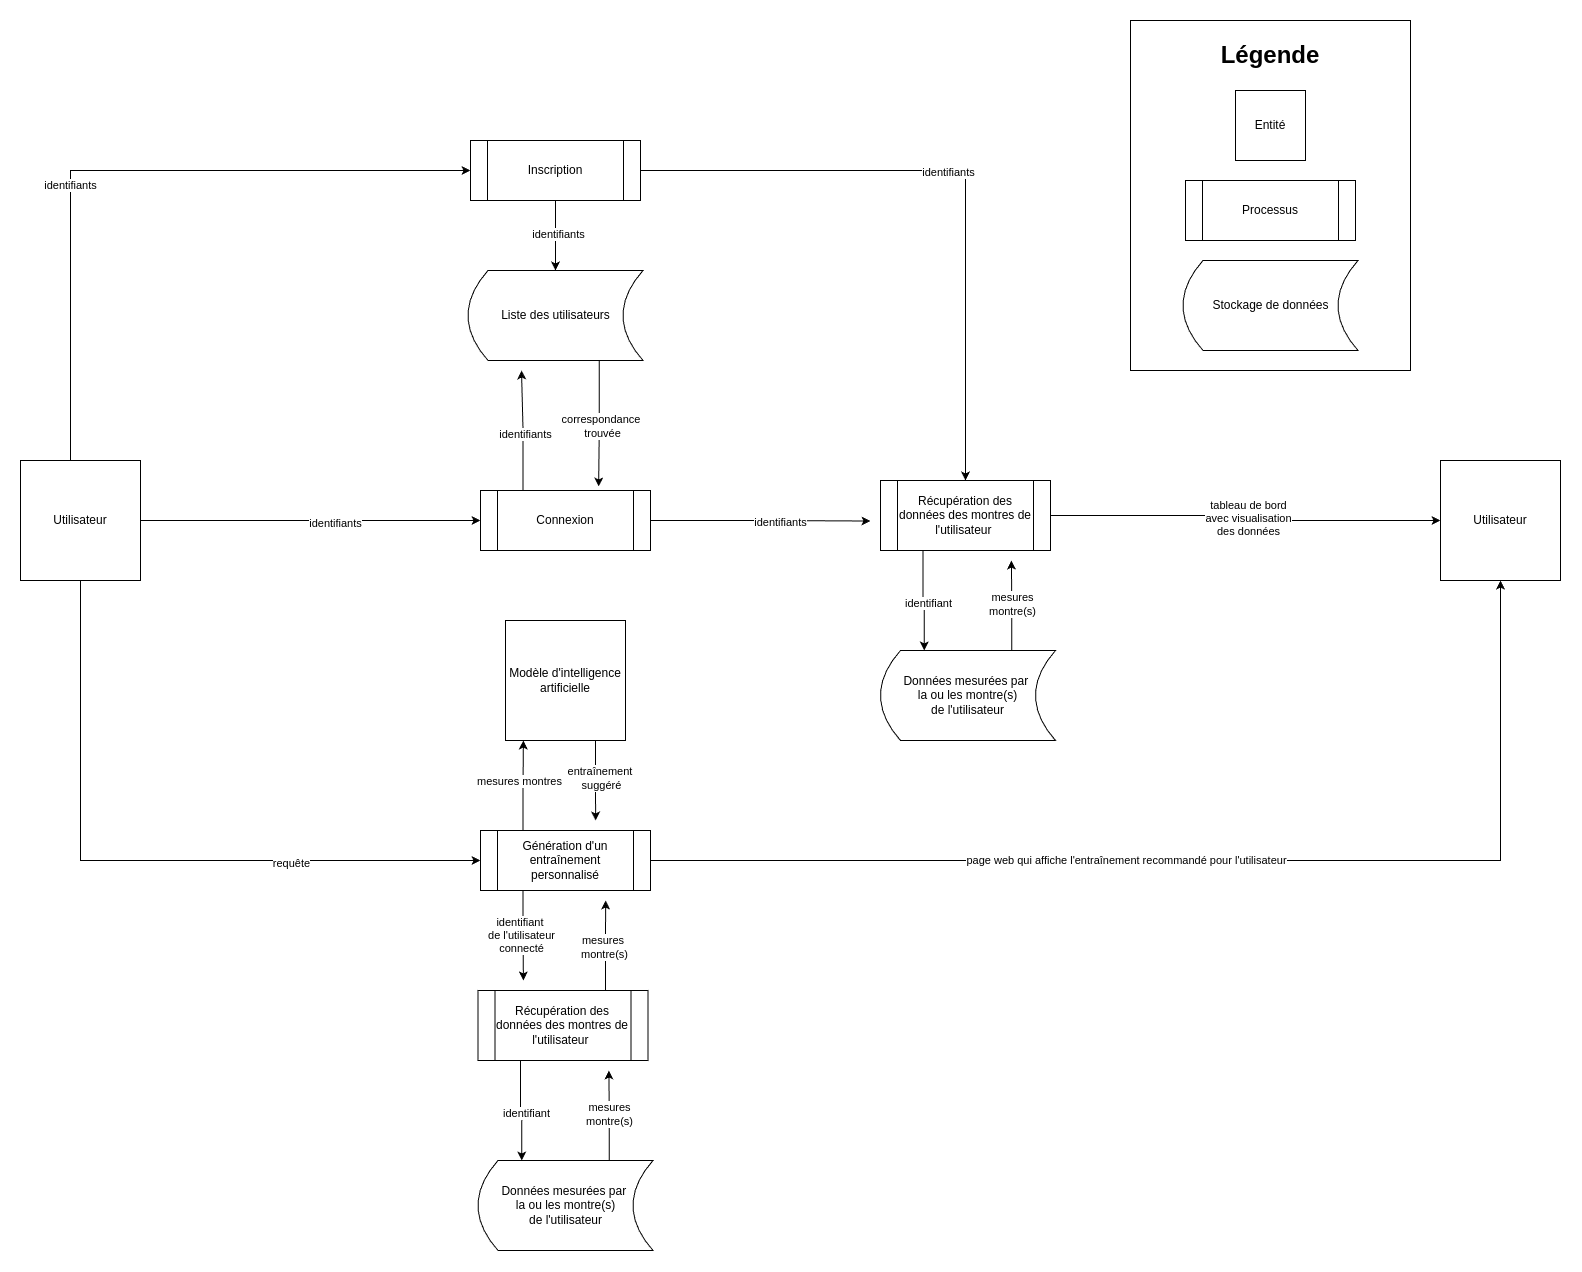

The diagram above was exported from draw.io. Its source (the exported page's mxGraphModel, read from the mxfile embedded in the PNG):
<mxGraphModel dx="1516" dy="843" grid="1" gridSize="10" guides="1" tooltips="1" connect="1" arrows="1" fold="1" page="1" pageScale="1" pageWidth="1100" pageHeight="850" background="none" math="0" shadow="0">
  <root>
    <mxCell id="0" />
    <mxCell id="1" parent="0" />
    <mxCell id="Kp2H1Nw16CGcDVZSTBF8-50" value="" style="group" vertex="1" connectable="0" parent="1">
      <mxGeometry x="1180" y="350" width="280" height="350" as="geometry" />
    </mxCell>
    <mxCell id="Kp2H1Nw16CGcDVZSTBF8-48" value="" style="rounded=0;whiteSpace=wrap;html=1;" vertex="1" parent="Kp2H1Nw16CGcDVZSTBF8-50">
      <mxGeometry width="280" height="350" as="geometry" />
    </mxCell>
    <mxCell id="Kp2H1Nw16CGcDVZSTBF8-7" value="Entité" style="rounded=0;whiteSpace=wrap;html=1;" vertex="1" parent="Kp2H1Nw16CGcDVZSTBF8-50">
      <mxGeometry x="105" y="70" width="70" height="70" as="geometry" />
    </mxCell>
    <mxCell id="Kp2H1Nw16CGcDVZSTBF8-14" value="Processus" style="shape=process;whiteSpace=wrap;html=1;backgroundOutline=1;" vertex="1" parent="Kp2H1Nw16CGcDVZSTBF8-50">
      <mxGeometry x="55" y="160" width="170" height="60" as="geometry" />
    </mxCell>
    <mxCell id="Kp2H1Nw16CGcDVZSTBF8-15" value="Stockage de données" style="shape=dataStorage;whiteSpace=wrap;html=1;fixedSize=1;" vertex="1" parent="Kp2H1Nw16CGcDVZSTBF8-50">
      <mxGeometry x="52.5" y="240" width="175" height="90" as="geometry" />
    </mxCell>
    <mxCell id="Kp2H1Nw16CGcDVZSTBF8-47" value="Légende" style="text;html=1;align=center;verticalAlign=middle;whiteSpace=wrap;rounded=0;fontSize=24;fontStyle=1" vertex="1" parent="Kp2H1Nw16CGcDVZSTBF8-50">
      <mxGeometry x="110" y="20" width="60" height="30" as="geometry" />
    </mxCell>
    <mxCell id="Kp2H1Nw16CGcDVZSTBF8-17" value="" style="edgeStyle=orthogonalEdgeStyle;rounded=0;orthogonalLoop=1;jettySize=auto;html=1;" edge="1" parent="1" source="Kp2H1Nw16CGcDVZSTBF8-1">
      <mxGeometry relative="1" as="geometry">
        <mxPoint x="520" y="500" as="targetPoint" />
        <Array as="points">
          <mxPoint x="120" y="500" />
        </Array>
      </mxGeometry>
    </mxCell>
    <mxCell id="Kp2H1Nw16CGcDVZSTBF8-18" value="identifiants" style="edgeLabel;html=1;align=center;verticalAlign=middle;resizable=0;points=[];container=0;" vertex="1" connectable="0" parent="Kp2H1Nw16CGcDVZSTBF8-17">
      <mxGeometry x="-0.2" y="1" relative="1" as="geometry">
        <mxPoint as="offset" />
      </mxGeometry>
    </mxCell>
    <mxCell id="Kp2H1Nw16CGcDVZSTBF8-86" style="edgeStyle=orthogonalEdgeStyle;rounded=0;orthogonalLoop=1;jettySize=auto;html=1;entryX=0;entryY=0.5;entryDx=0;entryDy=0;" edge="1" parent="1" source="Kp2H1Nw16CGcDVZSTBF8-1" target="Kp2H1Nw16CGcDVZSTBF8-52">
      <mxGeometry relative="1" as="geometry" />
    </mxCell>
    <mxCell id="Kp2H1Nw16CGcDVZSTBF8-87" value="identifiants" style="edgeLabel;html=1;align=center;verticalAlign=middle;resizable=0;points=[];" vertex="1" connectable="0" parent="Kp2H1Nw16CGcDVZSTBF8-86">
      <mxGeometry x="0.1436" y="-2" relative="1" as="geometry">
        <mxPoint as="offset" />
      </mxGeometry>
    </mxCell>
    <mxCell id="Kp2H1Nw16CGcDVZSTBF8-95" style="edgeStyle=orthogonalEdgeStyle;rounded=0;orthogonalLoop=1;jettySize=auto;html=1;entryX=0;entryY=0.5;entryDx=0;entryDy=0;" edge="1" parent="1" source="Kp2H1Nw16CGcDVZSTBF8-1" target="Kp2H1Nw16CGcDVZSTBF8-94">
      <mxGeometry relative="1" as="geometry">
        <Array as="points">
          <mxPoint x="130" y="1190" />
        </Array>
      </mxGeometry>
    </mxCell>
    <mxCell id="Kp2H1Nw16CGcDVZSTBF8-96" value="requête" style="edgeLabel;html=1;align=center;verticalAlign=middle;resizable=0;points=[];" vertex="1" connectable="0" parent="Kp2H1Nw16CGcDVZSTBF8-95">
      <mxGeometry x="0.4403" y="-2" relative="1" as="geometry">
        <mxPoint as="offset" />
      </mxGeometry>
    </mxCell>
    <mxCell id="Kp2H1Nw16CGcDVZSTBF8-1" value="Utilisateur" style="whiteSpace=wrap;html=1;aspect=fixed;container=0;" vertex="1" parent="1">
      <mxGeometry x="70" y="790" width="120" height="120" as="geometry" />
    </mxCell>
    <mxCell id="Kp2H1Nw16CGcDVZSTBF8-24" value="" style="edgeStyle=orthogonalEdgeStyle;rounded=0;orthogonalLoop=1;jettySize=auto;html=1;" edge="1" parent="1" source="Kp2H1Nw16CGcDVZSTBF8-22" target="Kp2H1Nw16CGcDVZSTBF8-23">
      <mxGeometry relative="1" as="geometry" />
    </mxCell>
    <mxCell id="Kp2H1Nw16CGcDVZSTBF8-25" value="identifiants" style="edgeLabel;html=1;align=center;verticalAlign=middle;resizable=0;points=[];container=0;" vertex="1" connectable="0" parent="Kp2H1Nw16CGcDVZSTBF8-24">
      <mxGeometry x="-0.05" y="2" relative="1" as="geometry">
        <mxPoint as="offset" />
      </mxGeometry>
    </mxCell>
    <mxCell id="Kp2H1Nw16CGcDVZSTBF8-30" value="" style="edgeStyle=orthogonalEdgeStyle;rounded=0;orthogonalLoop=1;jettySize=auto;html=1;" edge="1" parent="1" source="Kp2H1Nw16CGcDVZSTBF8-22" target="Kp2H1Nw16CGcDVZSTBF8-28">
      <mxGeometry relative="1" as="geometry" />
    </mxCell>
    <mxCell id="Kp2H1Nw16CGcDVZSTBF8-33" value="identifiants" style="edgeLabel;html=1;align=center;verticalAlign=middle;resizable=0;points=[];container=0;" vertex="1" connectable="0" parent="Kp2H1Nw16CGcDVZSTBF8-30">
      <mxGeometry x="-0.0308" y="-1" relative="1" as="geometry">
        <mxPoint as="offset" />
      </mxGeometry>
    </mxCell>
    <mxCell id="Kp2H1Nw16CGcDVZSTBF8-22" value="Inscription" style="shape=process;whiteSpace=wrap;html=1;backgroundOutline=1;container=0;" vertex="1" parent="1">
      <mxGeometry x="520" y="470" width="170" height="60" as="geometry" />
    </mxCell>
    <mxCell id="Kp2H1Nw16CGcDVZSTBF8-84" style="edgeStyle=orthogonalEdgeStyle;rounded=0;orthogonalLoop=1;jettySize=auto;html=1;exitX=0.75;exitY=1;exitDx=0;exitDy=0;entryX=0.695;entryY=-0.067;entryDx=0;entryDy=0;entryPerimeter=0;" edge="1" parent="1" source="Kp2H1Nw16CGcDVZSTBF8-23" target="Kp2H1Nw16CGcDVZSTBF8-52">
      <mxGeometry relative="1" as="geometry">
        <mxPoint x="648.1428571428573" y="800" as="targetPoint" />
      </mxGeometry>
    </mxCell>
    <mxCell id="Kp2H1Nw16CGcDVZSTBF8-85" value="correspondance&amp;nbsp;&lt;div&gt;trouvée&lt;/div&gt;" style="edgeLabel;html=1;align=center;verticalAlign=middle;resizable=0;points=[];" vertex="1" connectable="0" parent="Kp2H1Nw16CGcDVZSTBF8-84">
      <mxGeometry x="0.0123" y="3" relative="1" as="geometry">
        <mxPoint y="1" as="offset" />
      </mxGeometry>
    </mxCell>
    <mxCell id="Kp2H1Nw16CGcDVZSTBF8-23" value="Liste des utilisateurs" style="shape=dataStorage;whiteSpace=wrap;html=1;fixedSize=1;container=0;" vertex="1" parent="1">
      <mxGeometry x="517.5" y="600" width="175" height="90" as="geometry" />
    </mxCell>
    <mxCell id="Kp2H1Nw16CGcDVZSTBF8-43" style="edgeStyle=orthogonalEdgeStyle;rounded=0;orthogonalLoop=1;jettySize=auto;html=1;exitX=1;exitY=0.5;exitDx=0;exitDy=0;entryX=0;entryY=0.5;entryDx=0;entryDy=0;" edge="1" parent="1" source="Kp2H1Nw16CGcDVZSTBF8-28" target="Kp2H1Nw16CGcDVZSTBF8-42">
      <mxGeometry relative="1" as="geometry" />
    </mxCell>
    <mxCell id="Kp2H1Nw16CGcDVZSTBF8-44" value="tableau de bord&lt;div&gt;avec visualisation&lt;/div&gt;&lt;div&gt;des données&lt;/div&gt;" style="edgeLabel;html=1;align=center;verticalAlign=middle;resizable=0;points=[];container=0;" vertex="1" connectable="0" parent="Kp2H1Nw16CGcDVZSTBF8-43">
      <mxGeometry y="2" relative="1" as="geometry">
        <mxPoint as="offset" />
      </mxGeometry>
    </mxCell>
    <mxCell id="Kp2H1Nw16CGcDVZSTBF8-90" style="edgeStyle=orthogonalEdgeStyle;rounded=0;orthogonalLoop=1;jettySize=auto;html=1;exitX=0.25;exitY=1;exitDx=0;exitDy=0;entryX=0.25;entryY=0;entryDx=0;entryDy=0;" edge="1" parent="1" source="Kp2H1Nw16CGcDVZSTBF8-28" target="Kp2H1Nw16CGcDVZSTBF8-34">
      <mxGeometry relative="1" as="geometry" />
    </mxCell>
    <mxCell id="Kp2H1Nw16CGcDVZSTBF8-91" value="identifiant" style="edgeLabel;html=1;align=center;verticalAlign=middle;resizable=0;points=[];" vertex="1" connectable="0" parent="Kp2H1Nw16CGcDVZSTBF8-90">
      <mxGeometry x="0.0484" y="4" relative="1" as="geometry">
        <mxPoint as="offset" />
      </mxGeometry>
    </mxCell>
    <mxCell id="Kp2H1Nw16CGcDVZSTBF8-28" value="Récupération des données des montres de l'utilisateur&amp;nbsp;" style="shape=process;whiteSpace=wrap;html=1;backgroundOutline=1;container=0;" vertex="1" parent="1">
      <mxGeometry x="930" y="810" width="170" height="70" as="geometry" />
    </mxCell>
    <mxCell id="Kp2H1Nw16CGcDVZSTBF8-92" style="edgeStyle=orthogonalEdgeStyle;rounded=0;orthogonalLoop=1;jettySize=auto;html=1;exitX=0.75;exitY=0;exitDx=0;exitDy=0;" edge="1" parent="1" source="Kp2H1Nw16CGcDVZSTBF8-34">
      <mxGeometry relative="1" as="geometry">
        <mxPoint x="1060.8823529411766" y="890" as="targetPoint" />
      </mxGeometry>
    </mxCell>
    <mxCell id="Kp2H1Nw16CGcDVZSTBF8-93" value="mesures&lt;div&gt;montre(s)&lt;/div&gt;" style="edgeLabel;html=1;align=center;verticalAlign=middle;resizable=0;points=[];" vertex="1" connectable="0" parent="Kp2H1Nw16CGcDVZSTBF8-92">
      <mxGeometry x="0.0279" relative="1" as="geometry">
        <mxPoint as="offset" />
      </mxGeometry>
    </mxCell>
    <mxCell id="Kp2H1Nw16CGcDVZSTBF8-34" value="Données mesurées par&amp;nbsp;&lt;div&gt;la ou les montre(s)&lt;/div&gt;&lt;div&gt;de l'utilisateur&lt;/div&gt;" style="shape=dataStorage;whiteSpace=wrap;html=1;fixedSize=1;container=0;" vertex="1" parent="1">
      <mxGeometry x="930" y="980" width="175" height="90" as="geometry" />
    </mxCell>
    <mxCell id="Kp2H1Nw16CGcDVZSTBF8-42" value="Utilisateur" style="whiteSpace=wrap;html=1;aspect=fixed;container=0;" vertex="1" parent="1">
      <mxGeometry x="1490" y="790" width="120" height="120" as="geometry" />
    </mxCell>
    <mxCell id="Kp2H1Nw16CGcDVZSTBF8-58" style="edgeStyle=orthogonalEdgeStyle;rounded=0;orthogonalLoop=1;jettySize=auto;html=1;exitX=0.25;exitY=0;exitDx=0;exitDy=0;" edge="1" parent="1" source="Kp2H1Nw16CGcDVZSTBF8-52">
      <mxGeometry relative="1" as="geometry">
        <mxPoint x="571" y="700" as="targetPoint" />
      </mxGeometry>
    </mxCell>
    <mxCell id="Kp2H1Nw16CGcDVZSTBF8-59" value="identifiants" style="edgeLabel;html=1;align=center;verticalAlign=middle;resizable=0;points=[];container=0;" vertex="1" connectable="0" parent="Kp2H1Nw16CGcDVZSTBF8-58">
      <mxGeometry x="-0.0618" y="-1" relative="1" as="geometry">
        <mxPoint x="1" as="offset" />
      </mxGeometry>
    </mxCell>
    <mxCell id="Kp2H1Nw16CGcDVZSTBF8-88" style="edgeStyle=orthogonalEdgeStyle;rounded=0;orthogonalLoop=1;jettySize=auto;html=1;exitX=1;exitY=0.5;exitDx=0;exitDy=0;" edge="1" parent="1" source="Kp2H1Nw16CGcDVZSTBF8-52">
      <mxGeometry relative="1" as="geometry">
        <mxPoint x="920" y="850.5294117647059" as="targetPoint" />
      </mxGeometry>
    </mxCell>
    <mxCell id="Kp2H1Nw16CGcDVZSTBF8-89" value="identifiants" style="edgeLabel;html=1;align=center;verticalAlign=middle;resizable=0;points=[];" vertex="1" connectable="0" parent="Kp2H1Nw16CGcDVZSTBF8-88">
      <mxGeometry x="0.1879" y="-1" relative="1" as="geometry">
        <mxPoint x="-1" as="offset" />
      </mxGeometry>
    </mxCell>
    <mxCell id="Kp2H1Nw16CGcDVZSTBF8-52" value="Connexion" style="shape=process;whiteSpace=wrap;html=1;backgroundOutline=1;container=0;" vertex="1" parent="1">
      <mxGeometry x="530" y="820" width="170" height="60" as="geometry" />
    </mxCell>
    <mxCell id="Kp2H1Nw16CGcDVZSTBF8-104" style="edgeStyle=orthogonalEdgeStyle;rounded=0;orthogonalLoop=1;jettySize=auto;html=1;exitX=0.25;exitY=1;exitDx=0;exitDy=0;" edge="1" parent="1" source="Kp2H1Nw16CGcDVZSTBF8-94">
      <mxGeometry relative="1" as="geometry">
        <mxPoint x="572.8888888888887" y="1310" as="targetPoint" />
      </mxGeometry>
    </mxCell>
    <mxCell id="Kp2H1Nw16CGcDVZSTBF8-105" value="identifiant&amp;nbsp;&lt;div&gt;de l'utilisateur&lt;/div&gt;&lt;div&gt;connecté&lt;/div&gt;" style="edgeLabel;html=1;align=center;verticalAlign=middle;resizable=0;points=[];" vertex="1" connectable="0" parent="Kp2H1Nw16CGcDVZSTBF8-104">
      <mxGeometry x="-0.0148" y="-2" relative="1" as="geometry">
        <mxPoint as="offset" />
      </mxGeometry>
    </mxCell>
    <mxCell id="Kp2H1Nw16CGcDVZSTBF8-108" style="edgeStyle=orthogonalEdgeStyle;rounded=0;orthogonalLoop=1;jettySize=auto;html=1;entryX=0.5;entryY=1;entryDx=0;entryDy=0;" edge="1" parent="1" source="Kp2H1Nw16CGcDVZSTBF8-94" target="Kp2H1Nw16CGcDVZSTBF8-42">
      <mxGeometry relative="1" as="geometry" />
    </mxCell>
    <mxCell id="Kp2H1Nw16CGcDVZSTBF8-109" value="page web qui affiche l'entraînement recommandé pour l'utilisateur" style="edgeLabel;html=1;align=center;verticalAlign=middle;resizable=0;points=[];" vertex="1" connectable="0" parent="Kp2H1Nw16CGcDVZSTBF8-108">
      <mxGeometry x="-0.1591" y="1" relative="1" as="geometry">
        <mxPoint as="offset" />
      </mxGeometry>
    </mxCell>
    <mxCell id="Kp2H1Nw16CGcDVZSTBF8-94" value="Génération d'un entraînement personnalisé" style="shape=process;whiteSpace=wrap;html=1;backgroundOutline=1;container=0;" vertex="1" parent="1">
      <mxGeometry x="530" y="1160" width="170" height="60" as="geometry" />
    </mxCell>
    <mxCell id="Kp2H1Nw16CGcDVZSTBF8-97" style="edgeStyle=orthogonalEdgeStyle;rounded=0;orthogonalLoop=1;jettySize=auto;html=1;exitX=0.25;exitY=1;exitDx=0;exitDy=0;entryX=0.25;entryY=0;entryDx=0;entryDy=0;" edge="1" parent="1" source="Kp2H1Nw16CGcDVZSTBF8-99" target="Kp2H1Nw16CGcDVZSTBF8-102">
      <mxGeometry relative="1" as="geometry" />
    </mxCell>
    <mxCell id="Kp2H1Nw16CGcDVZSTBF8-98" value="identifiant" style="edgeLabel;html=1;align=center;verticalAlign=middle;resizable=0;points=[];" vertex="1" connectable="0" parent="Kp2H1Nw16CGcDVZSTBF8-97">
      <mxGeometry x="0.0484" y="4" relative="1" as="geometry">
        <mxPoint as="offset" />
      </mxGeometry>
    </mxCell>
    <mxCell id="Kp2H1Nw16CGcDVZSTBF8-106" style="edgeStyle=orthogonalEdgeStyle;rounded=0;orthogonalLoop=1;jettySize=auto;html=1;exitX=0.75;exitY=0;exitDx=0;exitDy=0;" edge="1" parent="1" source="Kp2H1Nw16CGcDVZSTBF8-99">
      <mxGeometry relative="1" as="geometry">
        <mxPoint x="655.1111111111109" y="1230" as="targetPoint" />
      </mxGeometry>
    </mxCell>
    <mxCell id="Kp2H1Nw16CGcDVZSTBF8-107" value="mesures&amp;nbsp;&lt;div&gt;montre(s)&lt;/div&gt;" style="edgeLabel;html=1;align=center;verticalAlign=middle;resizable=0;points=[];" vertex="1" connectable="0" parent="Kp2H1Nw16CGcDVZSTBF8-106">
      <mxGeometry x="-0.0258" y="2" relative="1" as="geometry">
        <mxPoint x="-2" y="3" as="offset" />
      </mxGeometry>
    </mxCell>
    <mxCell id="Kp2H1Nw16CGcDVZSTBF8-99" value="Récupération des données des montres de l'utilisateur&amp;nbsp;" style="shape=process;whiteSpace=wrap;html=1;backgroundOutline=1;container=0;" vertex="1" parent="1">
      <mxGeometry x="527.5" y="1320" width="170" height="70" as="geometry" />
    </mxCell>
    <mxCell id="Kp2H1Nw16CGcDVZSTBF8-100" style="edgeStyle=orthogonalEdgeStyle;rounded=0;orthogonalLoop=1;jettySize=auto;html=1;exitX=0.75;exitY=0;exitDx=0;exitDy=0;" edge="1" parent="1" source="Kp2H1Nw16CGcDVZSTBF8-102">
      <mxGeometry relative="1" as="geometry">
        <mxPoint x="658.3823529411766" y="1400" as="targetPoint" />
      </mxGeometry>
    </mxCell>
    <mxCell id="Kp2H1Nw16CGcDVZSTBF8-101" value="mesures&lt;div&gt;montre(s)&lt;/div&gt;" style="edgeLabel;html=1;align=center;verticalAlign=middle;resizable=0;points=[];" vertex="1" connectable="0" parent="Kp2H1Nw16CGcDVZSTBF8-100">
      <mxGeometry x="0.0279" relative="1" as="geometry">
        <mxPoint as="offset" />
      </mxGeometry>
    </mxCell>
    <mxCell id="Kp2H1Nw16CGcDVZSTBF8-102" value="Données mesurées par&amp;nbsp;&lt;div&gt;la ou les montre(s)&lt;/div&gt;&lt;div&gt;de l'utilisateur&lt;/div&gt;" style="shape=dataStorage;whiteSpace=wrap;html=1;fixedSize=1;container=0;" vertex="1" parent="1">
      <mxGeometry x="527.5" y="1490" width="175" height="90" as="geometry" />
    </mxCell>
    <mxCell id="Kp2H1Nw16CGcDVZSTBF8-113" style="edgeStyle=orthogonalEdgeStyle;rounded=0;orthogonalLoop=1;jettySize=auto;html=1;exitX=0.75;exitY=1;exitDx=0;exitDy=0;" edge="1" parent="1" source="Kp2H1Nw16CGcDVZSTBF8-110">
      <mxGeometry relative="1" as="geometry">
        <mxPoint x="645.1111111111109" y="1150" as="targetPoint" />
      </mxGeometry>
    </mxCell>
    <mxCell id="Kp2H1Nw16CGcDVZSTBF8-114" value="entraînement&amp;nbsp;&lt;div&gt;suggéré&lt;/div&gt;" style="edgeLabel;html=1;align=center;verticalAlign=middle;resizable=0;points=[];" vertex="1" connectable="0" parent="Kp2H1Nw16CGcDVZSTBF8-113">
      <mxGeometry x="-0.0538" y="-7" relative="1" as="geometry">
        <mxPoint x="12" as="offset" />
      </mxGeometry>
    </mxCell>
    <mxCell id="Kp2H1Nw16CGcDVZSTBF8-110" value="Modèle d'intelligence artificielle" style="whiteSpace=wrap;html=1;aspect=fixed;container=0;" vertex="1" parent="1">
      <mxGeometry x="555" y="950" width="120" height="120" as="geometry" />
    </mxCell>
    <mxCell id="Kp2H1Nw16CGcDVZSTBF8-111" style="edgeStyle=orthogonalEdgeStyle;rounded=0;orthogonalLoop=1;jettySize=auto;html=1;exitX=0.25;exitY=0;exitDx=0;exitDy=0;entryX=0.149;entryY=1;entryDx=0;entryDy=0;entryPerimeter=0;" edge="1" parent="1" source="Kp2H1Nw16CGcDVZSTBF8-94" target="Kp2H1Nw16CGcDVZSTBF8-110">
      <mxGeometry relative="1" as="geometry" />
    </mxCell>
    <mxCell id="Kp2H1Nw16CGcDVZSTBF8-112" value="mesures montres" style="edgeLabel;html=1;align=center;verticalAlign=middle;resizable=0;points=[];" vertex="1" connectable="0" parent="Kp2H1Nw16CGcDVZSTBF8-111">
      <mxGeometry x="0.107" y="4" relative="1" as="geometry">
        <mxPoint as="offset" />
      </mxGeometry>
    </mxCell>
  </root>
</mxGraphModel>